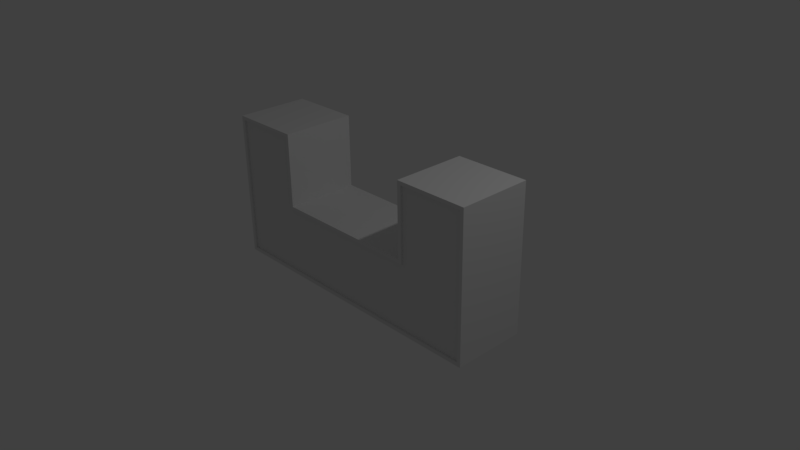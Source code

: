 # Source: module_2.blend  (saved by Blender 2.77.0; exported with 4.5.12 LTS)
import bpy
from mathutils import Matrix  # noqa: F401  (used for matrix-valued properties, if any)

bpy.ops.wm.read_factory_settings(use_empty=True)
scene = bpy.context.scene
scene.name = 'Scene'

# ---- collections
col_collection_1 = bpy.data.collections.new('Collection 1'); scene.collection.children.link(col_collection_1)

# ---- world
world_world = bpy.data.worlds.new('World'); scene.world = world_world
world_world.color = (0.05088, 0.05088, 0.05088)
world_world.use_sun_shadow = False
world_world.sun_shadow_jitter_overblur = 0.0
world_world.cycles.sampling_method = 'MANUAL'

# ---- cameras
cam_camera = bpy.data.cameras.new('Camera')
cam_camera.clip_end = 100.0
cam_camera.lens = 35.0
cam_camera.sensor_width = 32.0
cam_camera.sensor_height = 18.0
cam_camera.ortho_scale = 7.314
cam_camera.dof.focus_distance = 0.0
cam_camera.dof.aperture_fstop = 128.0

# ---- lights
light_lamp = bpy.data.lights.new('Lamp', 'POINT')
light_lamp.transmission_factor = 0.0
light_lamp.cutoff_distance = 30.0
light_lamp.energy = 100.0
light_lamp.shadow_buffer_clip_start = 1.001
light_lamp.shadow_soft_size = 0.1
light_lamp.shadow_maximum_resolution = 0.006
light_lamp.use_absolute_resolution = True

# ---- meshes
me_cube = bpy.data.meshes.new('Cube')
me_cube.from_pydata([(-0.525, -0.475, -0.475), (-0.525, -0.475, 0.475), (-0.525, 0.475, -0.475), (-0.525, 0.475, 0.475), (1.525, -0.475, -0.475), (1.525, -0.475, 0.475), (1.525, 0.475, -0.475), (1.525, 0.475, 0.475)], [], [(1, 3, 2, 0), (3, 7, 6, 2), (7, 5, 4, 6), (5, 1, 0, 4), (0, 2, 6, 4), (5, 7, 3, 1)])
me_cube.use_remesh_preserve_volume = False
me_cube.use_remesh_preserve_attributes = False
me_cube.use_mirror_vertex_groups = False
me_cube.update()
me_cube_001 = bpy.data.meshes.new('Cube.001')
me_cube_001.from_pydata([(-1.5, -0.5, -0.5), (-1.5, 0.5, -0.5), (2.5, -0.5, -0.5), (2.45, -0.45, 0.5), (2.5, 0.5, -0.5), (2.45, 0.5, 0.5), (0.5, 0.5, -0.5), (0.5, 0.45, 0.5), (-0.5, 0.5, -0.5), (1.5, 0.5, -0.5), (1.55, 0.45, 0.5), (-0.55, 0.45, 0.5), (-1.5, 1.5, -0.5), (-0.5, 1.5, -0.5), (2.5, 1.5, -0.5), (1.5, 1.5, -0.5), (-1.45, -0.45, 0.5), (-1.45, 0.5, 0.5), (1.55, 1.45, 0.5), (2.45, 1.45, 0.5), (-1.45, 1.45, 0.5), (-0.55, 1.45, 0.5), (0.5, 0.5, 0.5), (1.5, 0.5, 0.5), (2.5, 0.5, 0.5), (2.5, -0.5, 0.5), (-0.5, 0.5, 0.5), (-1.5, 1.5, 0.5), (-0.5, 1.5, 0.5), (1.5, 1.5, 0.5), (2.5, 1.5, 0.5), (-1.5, -0.5, 0.5), (-1.5, 0.5, 0.5), (0.5, 0.45, -0.45), (1.55, 0.45, -0.45), (2.45, 0.5, -0.45), (2.45, -0.45, -0.45), (-0.55, 0.45, -0.45), (-1.45, 1.45, -0.45), (-0.55, 1.45, -0.45), (1.55, 1.45, -0.45), (2.45, 1.45, -0.45), (-1.45, -0.45, -0.45), (-1.45, 0.5, -0.45)], [], [(31, 32, 1, 0), (26, 8, 13, 28), (24, 25, 2, 4), (25, 31, 0, 2), (22, 23, 9, 6, 8, 26), (27, 28, 13, 12), (1, 32, 27, 12), (1, 12, 13, 8, 6, 9, 15, 14, 4, 2, 0), (30, 14, 15, 29), (9, 23, 29, 15), (24, 4, 14, 30), (21, 20, 38, 39), (19, 5, 3, 25, 24, 30), (23, 22, 26, 11, 7, 10), (20, 21, 28, 27), (21, 11, 26, 28), (18, 19, 30, 29), (10, 18, 29, 23), (20, 27, 32, 31, 16, 17), (3, 16, 31, 25), (33, 37, 39, 38, 43, 42, 36, 35, 41, 40, 34), (38, 20, 17, 16, 42, 43), (10, 7, 11, 37, 33, 34), (18, 10, 34, 40), (11, 21, 39, 37), (41, 35, 36, 3, 5, 19), (19, 18, 40, 41), (16, 3, 36, 42)])
_uv = me_cube_001.uv_layers.new(name='UVMap')
_uv.uv.foreach_set('vector', [0.6982, 0.7433, 0.6982, 0.621, 0.8294, 0.621, 0.8294, 0.7433, 0.1391, 0.7702, 0.1391, 0.8924, 0.007874, 0.8924, 0.007874, 0.7702, 0.007874, 0.6333, 0.007874, 0.511, 0.1391, 0.511, 0.1391, 0.6333, 0.6824, 0.007335, 0.6824, 0.4963, 0.5512, 0.4963, 0.5512, 0.007335, 0.5512, 0.6333, 0.5512, 0.511, 0.6824, 0.511, 0.6824, 0.6333, 0.6824, 0.7555, 0.5512, 0.7555, 0.6982, 0.8802, 0.6982, 0.7579, 0.8294, 0.7579, 0.8294, 0.8802, 0.8294, 0.621, 0.6982, 0.621, 0.6982, 0.4988, 0.8294, 0.4988, 0.1391, 0.4963, 0.007874, 0.4963, 0.007874, 0.3741, 0.1391, 0.3741, 0.1391, 0.2518, 0.1391, 0.1296, 0.007874, 0.1296, 0.007874, 0.007335, 0.1391, 0.007335, 0.2703, 0.007335, 0.2703, 0.4963, 0.3018, 0.7702, 0.4331, 0.7702, 0.4331, 0.8924, 0.3018, 0.8924, 0.2861, 0.8924, 0.1549, 0.8924, 0.1549, 0.7702, 0.2861, 0.7702, 0.007874, 0.6333, 0.1391, 0.6333, 0.1391, 0.7555, 0.007874, 0.7555, 0.8451, 0.8765, 0.9633, 0.8765, 0.9633, 0.9927, 0.8451, 0.9927, 0.4488, 0.7372, 0.4488, 0.621, 0.4488, 0.5049, 0.4554, 0.4988, 0.4554, 0.621, 0.4554, 0.7433, 0.4331, 0.5049, 0.4331, 0.6271, 0.4331, 0.7494, 0.4265, 0.7555, 0.4265, 0.6271, 0.4265, 0.4988, 0.1549, 0.6271, 0.1549, 0.5171, 0.1614, 0.511, 0.1614, 0.6333, 0.5157, 0.621, 0.5157, 0.4988, 0.5223, 0.5049, 0.5223, 0.6271, 0.1772, 0.6271, 0.1772, 0.5171, 0.1837, 0.511, 0.1837, 0.6333, 0.4934, 0.6271, 0.4934, 0.5049, 0.5, 0.4988, 0.5, 0.621, 0.4777, 0.7372, 0.4711, 0.7433, 0.4711, 0.621, 0.4711, 0.4988, 0.4777, 0.5049, 0.4777, 0.621, 0.9921, 0.5049, 0.9921, 0.9817, 0.9856, 0.9878, 0.9856, 0.4988, 0.4173, 0.2457, 0.4173, 0.1174, 0.2861, 0.1174, 0.2861, 0.007335, 0.4108, 0.007335, 0.5354, 0.007335, 0.5354, 0.4841, 0.4108, 0.4841, 0.2861, 0.4841, 0.2861, 0.3741, 0.4173, 0.3741, 0.9633, 0.2396, 0.8386, 0.2396, 0.8386, 0.1235, 0.8386, 0.007335, 0.9633, 0.007335, 0.9633, 0.1235, 0.4108, 0.4988, 0.4108, 0.6271, 0.4108, 0.7555, 0.2861, 0.7555, 0.2861, 0.6271, 0.2861, 0.4988, 0.5735, 0.7702, 0.5735, 0.8924, 0.4488, 0.8924, 0.4488, 0.7702, 0.8386, 0.3765, 0.8386, 0.2543, 0.9633, 0.2543, 0.9633, 0.3765, 0.9698, 0.4988, 0.9698, 0.6149, 0.9698, 0.7311, 0.8451, 0.7311, 0.8451, 0.6149, 0.8451, 0.4988, 0.8451, 0.7457, 0.9633, 0.7457, 0.9633, 0.8619, 0.8451, 0.8619, 0.6982, 0.4841, 0.6982, 0.007335, 0.8228, 0.007335, 0.8228, 0.4841])
me_cube_001.use_remesh_preserve_volume = False
me_cube_001.use_remesh_preserve_attributes = False
me_cube_001.use_mirror_vertex_groups = False
me_cube_001.update()
me_cube_002 = bpy.data.meshes.new('Cube.002')
me_cube_002.from_pydata([(1.525, -0.45, -0.475), (1.525, -0.45, 0.475), (1.525, 1.45, -0.475), (1.525, 1.45, 0.475), (2.475, -0.45, -0.475), (2.475, -0.45, 0.475), (2.475, 1.45, -0.475), (2.475, 1.45, 0.475)], [], [(1, 3, 2, 0), (3, 7, 6, 2), (7, 5, 4, 6), (5, 1, 0, 4), (0, 2, 6, 4), (5, 7, 3, 1)])
me_cube_002.use_remesh_preserve_volume = False
me_cube_002.use_remesh_preserve_attributes = False
me_cube_002.use_mirror_vertex_groups = False
me_cube_002.update()
me_cube_004 = bpy.data.meshes.new('Cube.004')
me_cube_004.from_pydata([(-1.475, -0.45, -0.475), (-1.475, -0.45, 0.475), (-1.475, 1.45, -0.475), (-1.475, 1.45, 0.475), (-0.525, -0.45, -0.475), (-0.525, -0.45, 0.475), (-0.525, 1.45, -0.475), (-0.525, 1.45, 0.475)], [], [(1, 3, 2, 0), (3, 7, 6, 2), (7, 5, 4, 6), (5, 1, 0, 4), (0, 2, 6, 4), (5, 7, 3, 1)])
me_cube_004.use_remesh_preserve_volume = False
me_cube_004.use_remesh_preserve_attributes = False
me_cube_004.use_mirror_vertex_groups = False
me_cube_004.update()

# ---- objects
ob_ucx_cube_001 = bpy.data.objects.new('UCX_Cube_001', me_cube)
ob_cube = bpy.data.objects.new('Cube', me_cube_001)
ob_lamp = bpy.data.objects.new('Lamp', light_lamp)
ob_camera = bpy.data.objects.new('Camera', cam_camera)
ob_ucx_cube_002 = bpy.data.objects.new('UCX_Cube_002', me_cube_002)
ob_ucx_cube_003 = bpy.data.objects.new('UCX_Cube_003', me_cube_004)

# ---- transforms, parenting, visibility, modifiers, constraints
ob_ucx_cube_001.location = (0.0, 0.0, 0.0)
ob_ucx_cube_001.rotation_euler = (1.571, -0.0, 0.0)
ob_ucx_cube_001.lineart.crease_threshold = 0.0
ob_cube.location = (0.0, 0.0, 0.0)
ob_cube.rotation_euler = (1.571, -0.0, 0.0)
ob_cube.lineart.crease_threshold = 0.0
ob_lamp.location = (4.576, 1.005, 5.904)
ob_lamp.rotation_euler = (0.6503, 0.05522, 1.866)
ob_lamp.lock_rotations_4d = False
ob_lamp.empty_display_type = 'ARROWS'
ob_lamp.color = (0.0, 0.0, 0.0, 0.0)
ob_lamp.lineart.crease_threshold = 0.0
ob_camera.location = (7.981, -6.508, 5.344)
ob_camera.rotation_euler = (1.109, 0.01082, 0.8149)
ob_camera.lock_rotations_4d = False
ob_camera.empty_display_type = 'ARROWS'
ob_camera.color = (0.0, 0.0, 0.0, 0.0)
ob_camera.display_type = 'WIRE'
ob_camera.lineart.crease_threshold = 0.0
ob_ucx_cube_002.location = (0.0, 0.0, 0.0)
ob_ucx_cube_002.rotation_euler = (1.571, -0.0, 0.0)
ob_ucx_cube_002.lineart.crease_threshold = 0.0
ob_ucx_cube_003.location = (0.0, 0.0, 0.0)
ob_ucx_cube_003.rotation_euler = (1.571, -0.0, 0.0)
ob_ucx_cube_003.lineart.crease_threshold = 0.0

# ---- collection membership
col_collection_1.objects.link(ob_ucx_cube_001)
col_collection_1.objects.link(ob_cube)
col_collection_1.objects.link(ob_lamp)
col_collection_1.objects.link(ob_camera)
col_collection_1.objects.link(ob_ucx_cube_002)
col_collection_1.objects.link(ob_ucx_cube_003)

# ---- scene / render settings (as saved in the file)
scene.camera = ob_camera
scene.frame_start = 1; scene.frame_end = 250; scene.frame_set(274)
scene.render.engine = 'BLENDER_EEVEE_NEXT'
scene.render.resolution_percentage = 50
scene.render.dither_intensity = 0.0
scene.cycles.use_denoising = False
scene.cycles.samples = 128
scene.cycles.sampling_pattern = 'TABULATED_SOBOL'
scene.cycles.light_sampling_threshold = 0.0
scene.cycles.use_adaptive_sampling = False
scene.cycles.use_light_tree = False
scene.cycles.blur_glossy = 0.0
scene.cycles.sample_clamp_indirect = 0.0
scene.view_settings.view_transform = 'Standard'
bpy.context.view_layer.update()
